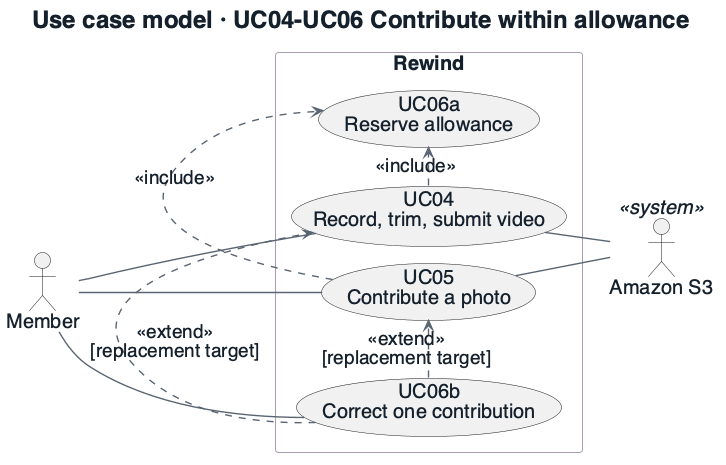

The diagram above was rendered by PlantUML. Its source (embedded in the PNG):
@startuml
!include _style.iuml
skinparam Padding 0
skinparam ranksep 20
skinparam nodesep 18
left to right direction
title Use case model · UC04-UC06 Contribute within allowance
actor Member as M
rectangle Rewind {
 usecase "UC04\nRecord, trim, submit video" as V
 usecase "UC05\nContribute a photo" as P
 usecase "UC06a\nReserve allowance" as Q
 usecase "UC06b\nCorrect one contribution" as R
 V .> Q : <<include>>
 P .> Q : <<include>>
 R .> V : <<extend>>\n[replacement target]
 R .> P : <<extend>>\n[replacement target]
}
actor "Amazon S3" as S <<system>>
M -- V
M -- P
M -- R
V -- S
P -- S
@enduml